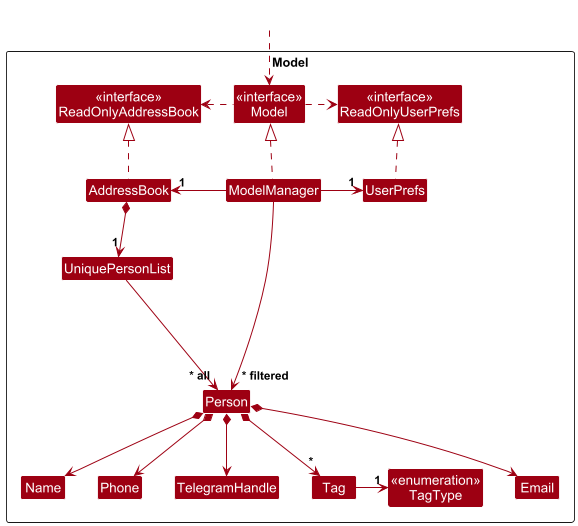

The diagram above was rendered by PlantUML. Its source (embedded in the PNG):
@startuml
!include style.puml
skinparam arrowThickness 1.1
skinparam arrowColor MODEL_COLOR
skinparam classBackgroundColor MODEL_COLOR

Package Model as ModelPackage <<Rectangle>>{
Class "<<interface>>\nReadOnlyAddressBook" as ReadOnlyAddressBook
Class "<<interface>>\nReadOnlyUserPrefs" as ReadOnlyUserPrefs
Class "<<interface>>\nModel" as Model
Class AddressBook
Class ModelManager
Class UserPrefs

Class UniquePersonList
Class Person
Class TelegramHandle
Class Email
Class Name
Class Phone
Class Tag

Class "<<enumeration>>\nTagType" as TagType


Class I #FFFFFF
}

Class HiddenOutside #FFFFFF
HiddenOutside ..> Model

AddressBook .up.|> ReadOnlyAddressBook

ModelManager .up.|> Model
Model .right.> ReadOnlyUserPrefs
Model .left.> ReadOnlyAddressBook
ModelManager -left-> "1" AddressBook
ModelManager -right-> "1" UserPrefs
UserPrefs .up.|> ReadOnlyUserPrefs

AddressBook *--> "1" UniquePersonList
UniquePersonList --> "~* all" Person
Person *--> Name
Person *--> Phone
Person *--> Email
Person *--> TelegramHandle
Person *--> "*" Tag
Tag -left-> "1" TagType

Person -[hidden]up--> I
UniquePersonList -[hidden]right-> I

Name -[hidden]right-> Phone
Phone -[hidden]right-> TelegramHandle
TelegramHandle -[hidden]right-> Email

ModelManager --> "~* filtered" Person
@enduml